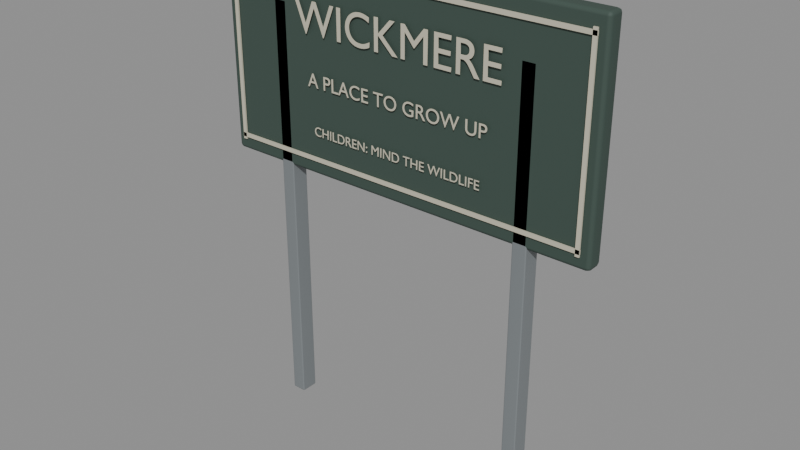 # Source: county-sign.blend  (saved by Blender 5.2.44; exported with 4.5.12 LTS)
import bpy
from mathutils import Matrix  # noqa: F401  (used for matrix-valued properties, if any)

bpy.ops.wm.read_factory_settings(use_empty=True)
scene = bpy.context.scene
scene.name = 'Scene'

# ---- collections
col_county_sign = bpy.data.collections.new('county-sign'); scene.collection.children.link(col_county_sign)

# ---- materials (node trees are filled in below, after node groups)
mat_steel = bpy.data.materials.new('steel')
mat_steel.diffuse_color = (0.2, 0.22, 0.23, 1.0)
mat_council_green = bpy.data.materials.new('council-green')
mat_council_green.diffuse_color = (0.045, 0.075, 0.061, 1.0)
mat_paper = bpy.data.materials.new('paper')
mat_paper.diffuse_color = (0.58, 0.55, 0.43, 1.0)

# ---- material node trees
mat_steel.use_nodes = True; mat_steel.node_tree.nodes.clear()
_N = mat_steel.node_tree.nodes; _L = mat_steel.node_tree.links
n0 = _N.new('ShaderNodeBsdfPrincipled'); n0.name = 'Principled BSDF'; n0.location = (-200, 100)
n0.inputs[0].default_value = (0.2, 0.22, 0.23, 1.0)
n0.inputs[2].default_value = 0.4
n0.inputs[10].default_value = 0.005
n1 = _N.new('ShaderNodeOutputMaterial'); n1.name = 'Material Output'; n1.location = (200, 100)
_L.new(n0.outputs[0], n1.inputs[0])
n1.is_active_output = True
mat_council_green.use_nodes = True; mat_council_green.node_tree.nodes.clear()
_N = mat_council_green.node_tree.nodes; _L = mat_council_green.node_tree.links
n0 = _N.new('ShaderNodeBsdfPrincipled'); n0.name = 'Principled BSDF'; n0.location = (-200, 100)
n0.inputs[0].default_value = (0.045, 0.075, 0.061, 1.0)
n0.inputs[2].default_value = 0.7
n0.inputs[10].default_value = 0.005
n1 = _N.new('ShaderNodeOutputMaterial'); n1.name = 'Material Output'; n1.location = (200, 100)
_L.new(n0.outputs[0], n1.inputs[0])
n1.is_active_output = True
mat_paper.use_nodes = True; mat_paper.node_tree.nodes.clear()
_N = mat_paper.node_tree.nodes; _L = mat_paper.node_tree.links
n0 = _N.new('ShaderNodeBsdfPrincipled'); n0.name = 'Principled BSDF'; n0.location = (-200, 100)
n0.inputs[0].default_value = (0.58, 0.55, 0.43, 1.0)
n0.inputs[2].default_value = 0.95
n0.inputs[10].default_value = 0.005
n1 = _N.new('ShaderNodeOutputMaterial'); n1.name = 'Material Output'; n1.location = (200, 100)
_L.new(n0.outputs[0], n1.inputs[0])
n1.is_active_output = True

# ---- meshes
me_cube = bpy.data.meshes.new('Cube')
me_cube.from_pydata([(-0.0325, -0.04, -0.95), (-0.0325, -0.04, 0.95), (-0.0325, 0.04, -0.95), (-0.0325, 0.04, 0.95), (0.0325, -0.04, -0.95), (0.0325, -0.04, 0.95), (0.0325, 0.04, -0.95), (0.0325, 0.04, 0.95)], [], [(0, 1, 3, 2), (2, 3, 7, 6), (6, 7, 5, 4), (4, 5, 1, 0), (2, 6, 4, 0), (7, 3, 1, 5)])
_uv = me_cube.uv_layers.new(name='UVMap')
_uv.uv.foreach_set('vector', [0.375, 0.0, 0.625, 0.0, 0.625, 0.25, 0.375, 0.25, 0.375, 0.25, 0.625, 0.25, 0.625, 0.5, 0.375, 0.5, 0.375, 0.5, 0.625, 0.5, 0.625, 0.75, 0.375, 0.75, 0.375, 0.75, 0.625, 0.75, 0.625, 1.0, 0.375, 1.0, 0.125, 0.5, 0.375, 0.5, 0.375, 0.75, 0.125, 0.75, 0.625, 0.5, 0.875, 0.5, 0.875, 0.75, 0.625, 0.75])
me_cube.materials.append(mat_steel)
me_cube.update()
me_cube_001 = bpy.data.meshes.new('Cube.001')
me_cube_001.from_pydata([(-0.0325, -0.04, -0.95), (-0.0325, -0.04, 0.95), (-0.0325, 0.04, -0.95), (-0.0325, 0.04, 0.95), (0.0325, -0.04, -0.95), (0.0325, -0.04, 0.95), (0.0325, 0.04, -0.95), (0.0325, 0.04, 0.95)], [], [(0, 1, 3, 2), (2, 3, 7, 6), (6, 7, 5, 4), (4, 5, 1, 0), (2, 6, 4, 0), (7, 3, 1, 5)])
_uv = me_cube_001.uv_layers.new(name='UVMap')
_uv.uv.foreach_set('vector', [0.375, 0.0, 0.625, 0.0, 0.625, 0.25, 0.375, 0.25, 0.375, 0.25, 0.625, 0.25, 0.625, 0.5, 0.375, 0.5, 0.375, 0.5, 0.625, 0.5, 0.625, 0.75, 0.375, 0.75, 0.375, 0.75, 0.625, 0.75, 0.625, 1.0, 0.375, 1.0, 0.125, 0.5, 0.375, 0.5, 0.375, 0.75, 0.125, 0.75, 0.625, 0.5, 0.875, 0.5, 0.875, 0.75, 0.625, 0.75])
me_cube_001.materials.append(mat_steel)
me_cube_001.update()
me_cube_002 = bpy.data.meshes.new('Cube.002')
me_cube_002.from_pydata([(-0.9, -0.04, -0.475), (-0.9, -0.04, 0.475), (-0.9, 0.04, -0.475), (-0.9, 0.04, 0.475), (0.9, -0.04, -0.475), (0.9, -0.04, 0.475), (0.9, 0.04, -0.475), (0.9, 0.04, 0.475)], [], [(0, 1, 3, 2), (2, 3, 7, 6), (6, 7, 5, 4), (4, 5, 1, 0), (2, 6, 4, 0), (7, 3, 1, 5)])
_uv = me_cube_002.uv_layers.new(name='UVMap')
_uv.uv.foreach_set('vector', [0.375, 0.0, 0.625, 0.0, 0.625, 0.25, 0.375, 0.25, 0.375, 0.25, 0.625, 0.25, 0.625, 0.5, 0.375, 0.5, 0.375, 0.5, 0.625, 0.5, 0.625, 0.75, 0.375, 0.75, 0.375, 0.75, 0.625, 0.75, 0.625, 1.0, 0.375, 1.0, 0.125, 0.5, 0.375, 0.5, 0.375, 0.75, 0.125, 0.75, 0.625, 0.5, 0.875, 0.5, 0.875, 0.75, 0.625, 0.75])
me_cube_002.materials.append(mat_council_green)
me_cube_002.update()
me_cube_003 = bpy.data.meshes.new('Cube.003')
me_cube_003.from_pydata([(-0.009, -0.0035, -0.42), (-0.009, -0.0035, 0.42), (-0.009, 0.0035, -0.42), (-0.009, 0.0035, 0.42), (0.009, -0.0035, -0.42), (0.009, -0.0035, 0.42), (0.009, 0.0035, -0.42), (0.009, 0.0035, 0.42)], [], [(0, 1, 3, 2), (2, 3, 7, 6), (6, 7, 5, 4), (4, 5, 1, 0), (2, 6, 4, 0), (7, 3, 1, 5)])
_uv = me_cube_003.uv_layers.new(name='UVMap')
_uv.uv.foreach_set('vector', [0.375, 0.0, 0.625, 0.0, 0.625, 0.25, 0.375, 0.25, 0.375, 0.25, 0.625, 0.25, 0.625, 0.5, 0.375, 0.5, 0.375, 0.5, 0.625, 0.5, 0.625, 0.75, 0.375, 0.75, 0.375, 0.75, 0.625, 0.75, 0.625, 1.0, 0.375, 1.0, 0.125, 0.5, 0.375, 0.5, 0.375, 0.75, 0.125, 0.75, 0.625, 0.5, 0.875, 0.5, 0.875, 0.75, 0.625, 0.75])
me_cube_003.materials.append(mat_paper)
me_cube_003.update()
me_cube_004 = bpy.data.meshes.new('Cube.004')
me_cube_004.from_pydata([(-0.009, -0.0035, -0.42), (-0.009, -0.0035, 0.42), (-0.009, 0.0035, -0.42), (-0.009, 0.0035, 0.42), (0.009, -0.0035, -0.42), (0.009, -0.0035, 0.42), (0.009, 0.0035, -0.42), (0.009, 0.0035, 0.42)], [], [(0, 1, 3, 2), (2, 3, 7, 6), (6, 7, 5, 4), (4, 5, 1, 0), (2, 6, 4, 0), (7, 3, 1, 5)])
_uv = me_cube_004.uv_layers.new(name='UVMap')
_uv.uv.foreach_set('vector', [0.375, 0.0, 0.625, 0.0, 0.625, 0.25, 0.375, 0.25, 0.375, 0.25, 0.625, 0.25, 0.625, 0.5, 0.375, 0.5, 0.375, 0.5, 0.625, 0.5, 0.625, 0.75, 0.375, 0.75, 0.375, 0.75, 0.625, 0.75, 0.625, 1.0, 0.375, 1.0, 0.125, 0.5, 0.375, 0.5, 0.375, 0.75, 0.125, 0.75, 0.625, 0.5, 0.875, 0.5, 0.875, 0.75, 0.625, 0.75])
me_cube_004.materials.append(mat_paper)
me_cube_004.update()
me_cube_005 = bpy.data.meshes.new('Cube.005')
me_cube_005.from_pydata([(-0.86, -0.0035, -0.009), (-0.86, -0.0035, 0.009), (-0.86, 0.0035, -0.009), (-0.86, 0.0035, 0.009), (0.86, -0.0035, -0.009), (0.86, -0.0035, 0.009), (0.86, 0.0035, -0.009), (0.86, 0.0035, 0.009)], [], [(0, 1, 3, 2), (2, 3, 7, 6), (6, 7, 5, 4), (4, 5, 1, 0), (2, 6, 4, 0), (7, 3, 1, 5)])
_uv = me_cube_005.uv_layers.new(name='UVMap')
_uv.uv.foreach_set('vector', [0.375, 0.0, 0.625, 0.0, 0.625, 0.25, 0.375, 0.25, 0.375, 0.25, 0.625, 0.25, 0.625, 0.5, 0.375, 0.5, 0.375, 0.5, 0.625, 0.5, 0.625, 0.75, 0.375, 0.75, 0.375, 0.75, 0.625, 0.75, 0.625, 1.0, 0.375, 1.0, 0.125, 0.5, 0.375, 0.5, 0.375, 0.75, 0.125, 0.75, 0.625, 0.5, 0.875, 0.5, 0.875, 0.75, 0.625, 0.75])
me_cube_005.materials.append(mat_paper)
me_cube_005.update()
me_cube_006 = bpy.data.meshes.new('Cube.006')
me_cube_006.from_pydata([(-0.86, -0.0035, -0.009), (-0.86, -0.0035, 0.009), (-0.86, 0.0035, -0.009), (-0.86, 0.0035, 0.009), (0.86, -0.0035, -0.009), (0.86, -0.0035, 0.009), (0.86, 0.0035, -0.009), (0.86, 0.0035, 0.009)], [], [(0, 1, 3, 2), (2, 3, 7, 6), (6, 7, 5, 4), (4, 5, 1, 0), (2, 6, 4, 0), (7, 3, 1, 5)])
_uv = me_cube_006.uv_layers.new(name='UVMap')
_uv.uv.foreach_set('vector', [0.375, 0.0, 0.625, 0.0, 0.625, 0.25, 0.375, 0.25, 0.375, 0.25, 0.625, 0.25, 0.625, 0.5, 0.375, 0.5, 0.375, 0.5, 0.625, 0.5, 0.625, 0.75, 0.375, 0.75, 0.375, 0.75, 0.625, 0.75, 0.625, 1.0, 0.375, 1.0, 0.125, 0.5, 0.375, 0.5, 0.375, 0.75, 0.125, 0.75, 0.625, 0.5, 0.875, 0.5, 0.875, 0.75, 0.625, 0.75])
me_cube_006.materials.append(mat_paper)
me_cube_006.update()

# ---- curves / text
txt_town_name = bpy.data.curves.new('Town name', 'FONT')
txt_town_name.dimensions = '2D'
txt_town_name.body = 'WICKMERE'
txt_town_name.materials.append(mat_paper)
txt_town_name.extrude = 0.0007
txt_town_name.align_x = 'CENTER'
txt_town_name.size = 0.2
txt_town_subtitle = bpy.data.curves.new('Town subtitle', 'FONT')
txt_town_subtitle.dimensions = '2D'
txt_town_subtitle.body = 'A PLACE TO GROW UP'
txt_town_subtitle.materials.append(mat_paper)
txt_town_subtitle.extrude = 0.0007
txt_town_subtitle.align_x = 'CENTER'
txt_town_subtitle.size = 0.085
txt_town_warning = bpy.data.curves.new('Town warning', 'FONT')
txt_town_warning.dimensions = '2D'
txt_town_warning.body = 'CHILDREN: MIND THE WILDLIFE'
txt_town_warning.materials.append(mat_paper)
txt_town_warning.extrude = 0.0007
txt_town_warning.align_x = 'CENTER'
txt_town_warning.size = 0.058

# ---- objects
ob_county_sign = bpy.data.objects.new('county-sign', None)
ob_post = bpy.data.objects.new('Post', me_cube)
ob_post_001 = bpy.data.objects.new('Post.001', me_cube_001)
ob_sign_board = bpy.data.objects.new('Sign board', me_cube_002)
ob_border = bpy.data.objects.new('Border', me_cube_003)
ob_border_001 = bpy.data.objects.new('Border.001', me_cube_004)
ob_border_002 = bpy.data.objects.new('Border.002', me_cube_005)
ob_border_003 = bpy.data.objects.new('Border.003', me_cube_006)
ob_town_name = bpy.data.objects.new('Town name', txt_town_name)
ob_town_subtitle = bpy.data.objects.new('Town subtitle', txt_town_subtitle)
ob_town_warning = bpy.data.objects.new('Town warning', txt_town_warning)

# ---- transforms, parenting, visibility, modifiers, constraints
ob_county_sign.location = (0.0, 0.0, 0.0)
ob_post.parent = ob_county_sign
ob_post.location = (-0.6, 0.0, 0.95)
_m = ob_post.modifiers.new('Edge wear', 'BEVEL')
_m.width = 0.005
_m.width_pct = 0.005
_m.segments = 2
_m = ob_post.modifiers.new('Normals', 'WEIGHTED_NORMAL')
ob_post_001.parent = ob_county_sign
ob_post_001.location = (0.6, 0.0, 0.95)
_m = ob_post_001.modifiers.new('Edge wear', 'BEVEL')
_m.width = 0.005
_m.width_pct = 0.005
_m.segments = 2
_m = ob_post_001.modifiers.new('Normals', 'WEIGHTED_NORMAL')
ob_sign_board.parent = ob_county_sign
ob_sign_board.location = (0.0, 0.0, 1.65)
_m = ob_sign_board.modifiers.new('Edge wear', 'BEVEL')
_m.width = 0.018
_m.width_pct = 0.018
_m.segments = 2
_m = ob_sign_board.modifiers.new('Normals', 'WEIGHTED_NORMAL')
ob_border.parent = ob_county_sign
ob_border.location = (-0.85, -0.046, 1.65)
ob_border_001.parent = ob_county_sign
ob_border_001.location = (0.85, -0.046, 1.65)
ob_border_002.parent = ob_county_sign
ob_border_002.location = (0.0, -0.046, 1.25)
ob_border_003.parent = ob_county_sign
ob_border_003.location = (0.0, -0.046, 2.05)
ob_town_name.parent = ob_county_sign
ob_town_name.location = (0.0, -0.052, 1.79)
ob_town_name.rotation_euler = (1.571, 0.0, 0.0)
ob_town_subtitle.parent = ob_county_sign
ob_town_subtitle.location = (0.0, -0.052, 1.57)
ob_town_subtitle.rotation_euler = (1.571, 0.0, 0.0)
ob_town_warning.parent = ob_county_sign
ob_town_warning.location = (0.0, -0.052, 1.36)
ob_town_warning.rotation_euler = (1.571, 0.0, 0.0)

# ---- collection membership
col_county_sign.objects.link(ob_county_sign)
col_county_sign.objects.link(ob_post)
col_county_sign.objects.link(ob_post_001)
col_county_sign.objects.link(ob_sign_board)
col_county_sign.objects.link(ob_border)
col_county_sign.objects.link(ob_border_001)
col_county_sign.objects.link(ob_border_002)
col_county_sign.objects.link(ob_border_003)
col_county_sign.objects.link(ob_town_name)
col_county_sign.objects.link(ob_town_subtitle)
col_county_sign.objects.link(ob_town_warning)

# ---- scene / render settings (as saved in the file)
scene.frame_start = 1; scene.frame_end = 90; scene.frame_set(1)
scene.render.engine = 'BLENDER_EEVEE_NEXT'
scene.render.bake_bias = 0.0
scene.render.bake_samples = 0
scene.render.compositor_device = 'GPU'
scene.eevee.use_volume_custom_range = False
scene.eevee.fast_gi_thickness_near = 0.1
scene.eevee.fast_gi_thickness_far = 0.0
scene.eevee.ray_tracing_options.screen_trace_thickness = 0.1
bpy.context.view_layer.update()

# ---- added for rendering (the .blend has no active camera and no usable light): camera, sun + grey world if the file has none
cam_auto = bpy.data.cameras.new('AutoCamera')
cam_auto.lens = 50.0
cam_auto.sensor_width = 36.0
cam_auto.clip_end = 1000.0
ob_auto_camera = bpy.data.objects.new('AutoCamera', cam_auto)
scene.collection.objects.link(ob_auto_camera)
ob_auto_camera.location = (2.57806, -3.09967, 3.12495)
ob_auto_camera.rotation_euler = (1.09748, -7.21219e-08, 0.694738)
scene.camera = ob_auto_camera
light_auto_sun = bpy.data.lights.new('AutoSun', 'SUN')
light_auto_sun.energy = 3.0
light_auto_sun.angle = 0.0523599
ob_auto_sun = bpy.data.objects.new('AutoSun', light_auto_sun)
scene.collection.objects.link(ob_auto_sun)
ob_auto_sun.rotation_euler = (0.872665, 0.174533, 0.523599)
if scene.world is None:
    world_auto = bpy.data.worlds.new('AutoWorld')
    world_auto.color = (0.3, 0.3, 0.3)
    scene.world = world_auto
bpy.context.view_layer.update()
